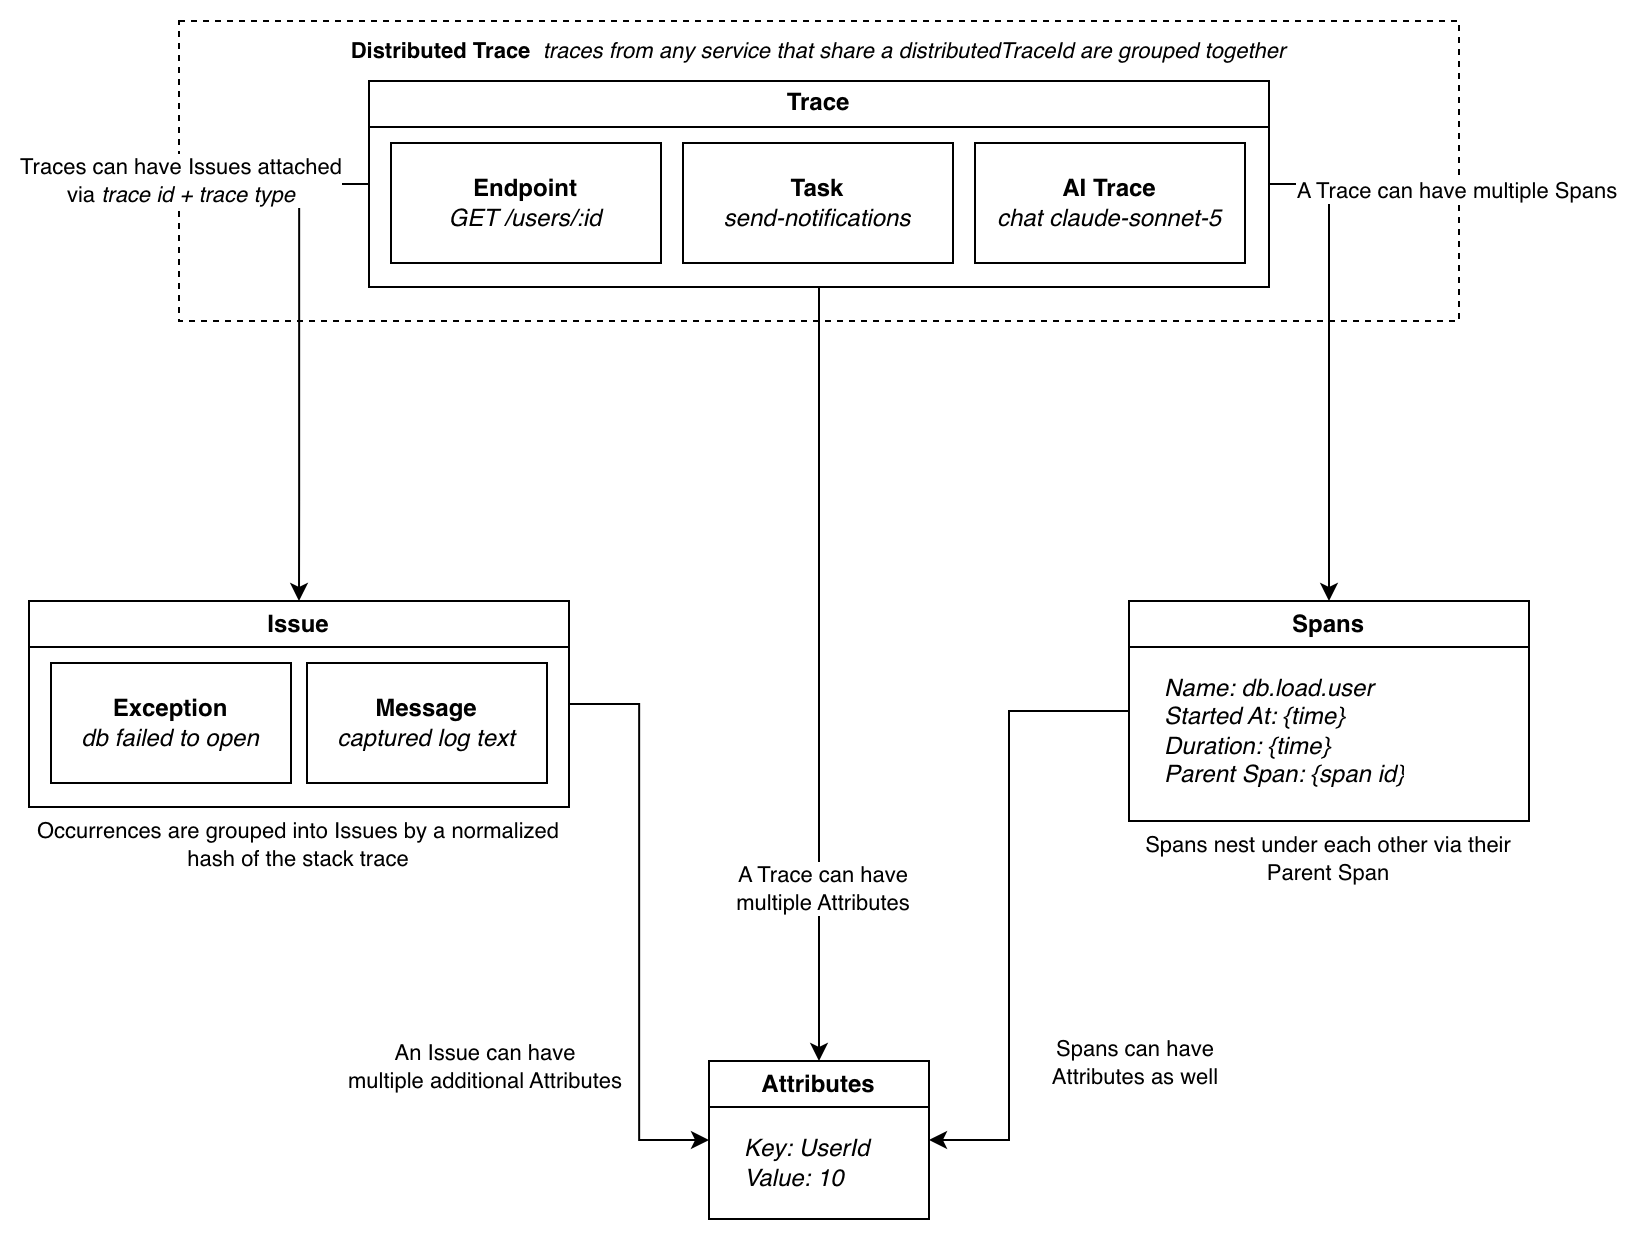

The diagram above was exported from draw.io. Its source (the exported page's mxGraphModel, read from the mxfile embedded in the PNG):
<mxGraphModel dx="820" dy="717" grid="0" gridSize="10" guides="1" tooltips="1" connect="1" arrows="1" fold="1" page="1" pageScale="1" pageWidth="850" pageHeight="1100" math="0" shadow="0" adaptiveColors="auto">
  <root>
    <mxCell id="0" />
    <mxCell id="1" parent="0" />
    <mxCell id="dt-1" parent="1" style="rounded=0;whiteSpace=wrap;html=1;dashed=1;verticalAlign=top;align=center;spacingTop=2;fontSize=11;" value="&lt;b&gt;Distributed Trace&lt;/b&gt; &amp;nbsp;&lt;i&gt;traces from any service that share a distributedTraceId are grouped together&lt;/i&gt;" vertex="1">
      <mxGeometry height="150" width="640" x="105" y="40" as="geometry" />
    </mxCell>
    <mxCell id="trace-1" parent="1" style="swimlane;whiteSpace=wrap;html=1;expand=1;collapsible=0;" value="Trace" vertex="1">
      <mxGeometry height="103" width="450" x="200" y="70" as="geometry" />
    </mxCell>
    <mxCell id="trace-2" parent="trace-1" style="rounded=0;whiteSpace=wrap;html=1;" value="&lt;b&gt;Endpoint&lt;/b&gt;&lt;br&gt;&lt;i&gt;GET /users/:id&lt;/i&gt;" vertex="1">
      <mxGeometry height="60" width="135" x="11" y="31" as="geometry" />
    </mxCell>
    <mxCell id="trace-3" parent="trace-1" style="rounded=0;whiteSpace=wrap;html=1;spacing=2;" value="&lt;b&gt;Task&lt;/b&gt;&lt;br&gt;&lt;i&gt;send-notifications&lt;/i&gt;" vertex="1">
      <mxGeometry height="60" width="135" x="157" y="31" as="geometry" />
    </mxCell>
    <mxCell id="trace-4" parent="trace-1" style="rounded=0;whiteSpace=wrap;html=1;spacing=2;" value="&lt;b&gt;AI Trace&lt;/b&gt;&lt;br&gt;&lt;i&gt;chat claude-sonnet-5&lt;/i&gt;" vertex="1">
      <mxGeometry height="60" width="135" x="303" y="31" as="geometry" />
    </mxCell>
    <mxCell id="issue-1" parent="1" style="swimlane;whiteSpace=wrap;html=1;expand=1;collapsible=0;" value="Issue" vertex="1">
      <mxGeometry height="103" width="270" x="30" y="330" as="geometry" />
    </mxCell>
    <mxCell id="issue-2" parent="issue-1" style="rounded=0;whiteSpace=wrap;html=1;" value="&lt;b&gt;Exception&lt;/b&gt;&lt;br&gt;&lt;i&gt;db failed to open&lt;/i&gt;" vertex="1">
      <mxGeometry height="60" width="120" x="11" y="31" as="geometry" />
    </mxCell>
    <mxCell id="issue-3" parent="issue-1" style="rounded=0;whiteSpace=wrap;html=1;spacing=2;" value="&lt;b&gt;Message&lt;/b&gt;&lt;br&gt;&lt;i&gt;captured log text&lt;/i&gt;" vertex="1">
      <mxGeometry height="60" width="120" x="139" y="31" as="geometry" />
    </mxCell>
    <mxCell id="issue-4" parent="1" style="text;strokeColor=none;fillColor=none;align=center;verticalAlign=middle;whiteSpace=wrap;html=1;fontSize=11;" value="Occurrences are grouped into Issues by a normalized hash of the stack trace" vertex="1">
      <mxGeometry height="30" width="270" x="30" y="437" as="geometry" />
    </mxCell>
    <mxCell id="spans-1" parent="1" style="swimlane;whiteSpace=wrap;html=1;expand=1;collapsible=0;" value="Spans" vertex="1">
      <mxGeometry height="110" width="200" x="580" y="330" as="geometry" />
    </mxCell>
    <mxCell id="spans-2" parent="spans-1" style="text;strokeColor=none;fillColor=none;align=left;verticalAlign=middle;spacingLeft=4;spacingRight=4;overflow=hidden;rotatable=0;whiteSpace=wrap;html=1;fontStyle=2" value="Name: db.load.user&lt;div&gt;Started At: {time}&lt;br&gt;Duration: {time}&lt;br&gt;Parent Span: {span id}&lt;/div&gt;" vertex="1">
      <mxGeometry height="70" width="176" x="12" y="30" as="geometry" />
    </mxCell>
    <mxCell id="spans-3" parent="1" style="text;strokeColor=none;fillColor=none;align=center;verticalAlign=middle;whiteSpace=wrap;html=1;fontSize=11;" value="Spans nest under each other via their Parent Span" vertex="1">
      <mxGeometry height="30" width="220" x="570" y="444" as="geometry" />
    </mxCell>
    <mxCell id="attr-1" parent="1" style="swimlane;whiteSpace=wrap;html=1;expand=1;collapsible=0;" value="Attributes" vertex="1">
      <mxGeometry height="79" width="110" x="370" y="560" as="geometry" />
    </mxCell>
    <mxCell id="attr-2" parent="attr-1" style="text;strokeColor=none;fillColor=none;align=left;verticalAlign=middle;spacingLeft=4;spacingRight=4;overflow=hidden;rotatable=0;whiteSpace=wrap;html=1;fontStyle=2" value="Key: UserId&amp;nbsp;&lt;div&gt;Value: 10&lt;/div&gt;" vertex="1">
      <mxGeometry height="42" width="90" x="12" y="30" as="geometry" />
    </mxCell>
    <mxCell id="e-issue" edge="1" parent="1" source="trace-1" style="edgeStyle=orthogonalEdgeStyle;rounded=0;orthogonalLoop=1;jettySize=auto;html=1;exitX=0;exitY=0.5;exitDx=0;exitDy=0;entryX=0.5;entryY=0;entryDx=0;entryDy=0;" target="issue-1">
      <mxGeometry relative="1" as="geometry">
        <Array as="points">
          <mxPoint x="165" y="121" />
          <mxPoint x="165" y="280" />
        </Array>
      </mxGeometry>
    </mxCell>
    <mxCell id="e-issue-label" connectable="0" parent="e-issue" style="edgeLabel;html=1;align=center;verticalAlign=middle;resizable=0;points=[];" value="Traces can have Issues attached&lt;div&gt;via &lt;i&gt;trace id + trace type&lt;/i&gt;&lt;/div&gt;" vertex="1">
      <mxGeometry relative="1" x="-0.4" as="geometry">
        <mxPoint x="-60" y="-40" as="offset" />
      </mxGeometry>
    </mxCell>
    <mxCell id="e-spans" edge="1" parent="1" source="trace-1" style="edgeStyle=orthogonalEdgeStyle;rounded=0;orthogonalLoop=1;jettySize=auto;html=1;exitX=1;exitY=0.5;exitDx=0;exitDy=0;entryX=0.5;entryY=0;entryDx=0;entryDy=0;" target="spans-1">
      <mxGeometry relative="1" as="geometry">
        <Array as="points">
          <mxPoint x="680" y="121" />
          <mxPoint x="680" y="280" />
        </Array>
      </mxGeometry>
    </mxCell>
    <mxCell id="e-spans-label" connectable="0" parent="e-spans" style="edgeLabel;html=1;align=center;verticalAlign=middle;resizable=0;points=[];" value="A Trace can have multiple Spans" vertex="1">
      <mxGeometry relative="1" x="-0.4" as="geometry">
        <mxPoint x="63" y="-40" as="offset" />
      </mxGeometry>
    </mxCell>
    <mxCell id="e-attr" edge="1" parent="1" source="trace-1" style="edgeStyle=orthogonalEdgeStyle;rounded=0;orthogonalLoop=1;jettySize=auto;html=1;exitX=0.5;exitY=1;exitDx=0;exitDy=0;entryX=0.5;entryY=0;entryDx=0;entryDy=0;" target="attr-1">
      <mxGeometry relative="1" as="geometry" />
    </mxCell>
    <mxCell id="e-attr-label" connectable="0" parent="e-attr" style="edgeLabel;html=1;align=center;verticalAlign=middle;resizable=0;points=[];" value="A Trace can have&lt;div&gt;multiple Attributes&lt;/div&gt;" vertex="1">
      <mxGeometry relative="1" x="0.55" as="geometry">
        <mxPoint x="1" as="offset" />
      </mxGeometry>
    </mxCell>
    <mxCell id="e-issue-attr" edge="1" parent="1" source="issue-1" style="edgeStyle=orthogonalEdgeStyle;rounded=0;orthogonalLoop=1;jettySize=auto;html=1;exitX=1;exitY=0.5;exitDx=0;exitDy=0;entryX=0;entryY=0.5;entryDx=0;entryDy=0;" target="attr-1">
      <mxGeometry relative="1" as="geometry">
        <Array as="points">
          <mxPoint x="335" y="382" />
          <mxPoint x="335" y="600" />
        </Array>
      </mxGeometry>
    </mxCell>
    <mxCell id="e-issue-attr-label" connectable="0" parent="e-issue-attr" style="edgeLabel;html=1;align=center;verticalAlign=middle;resizable=0;points=[];" value="An Issue can have&lt;div&gt;multiple additional Attributes&lt;/div&gt;" vertex="1">
      <mxGeometry relative="1" x="0.5" as="geometry">
        <mxPoint x="-78" as="offset" />
      </mxGeometry>
    </mxCell>
    <mxCell id="e-spans-attr" edge="1" parent="1" source="spans-1" style="edgeStyle=orthogonalEdgeStyle;rounded=0;orthogonalLoop=1;jettySize=auto;html=1;exitX=0;exitY=0.5;exitDx=0;exitDy=0;entryX=1;entryY=0.5;entryDx=0;entryDy=0;" target="attr-1">
      <mxGeometry relative="1" as="geometry">
        <Array as="points">
          <mxPoint x="520" y="385" />
          <mxPoint x="520" y="600" />
        </Array>
      </mxGeometry>
    </mxCell>
    <mxCell id="e-spans-attr-label" connectable="0" parent="e-spans-attr" style="edgeLabel;html=1;align=center;verticalAlign=middle;resizable=0;points=[];" value="Spans can have&lt;div&gt;Attributes as well&lt;/div&gt;" vertex="1">
      <mxGeometry relative="1" x="0.5" as="geometry">
        <mxPoint x="62" as="offset" />
      </mxGeometry>
    </mxCell>
  </root>
</mxGraphModel>